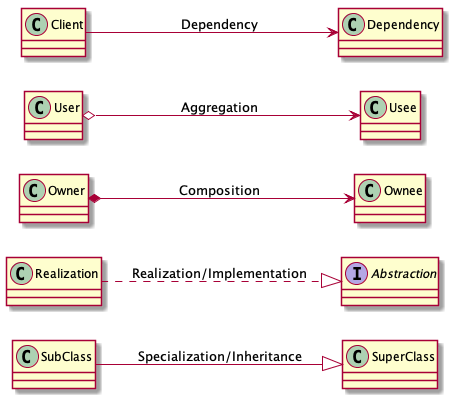

The diagram above was rendered by PlantUML. Its source (embedded in the PNG):
@startuml
  left to right direction
  class SubClass
  class SuperClass
  class Realization
  interface Abstraction

  class Ownee
  class Owner

  class User
  class Usee

  class Client
  class Dependency

  SubClass --|> SuperClass : Specialization/Inheritance
  Realization ..|> Abstraction : Realization/Implementation
  Client --> Dependency : Dependency
  Owner *--> Ownee : Composition
  User o--> Usee : Aggregation


@enduml